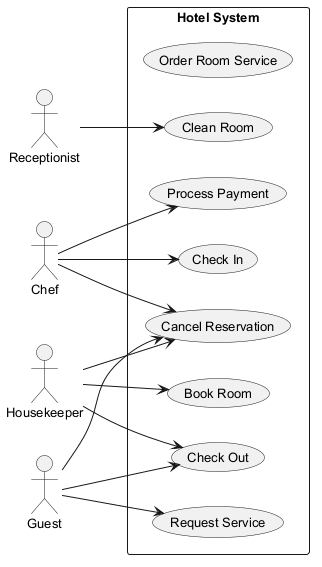

The diagram above was rendered by PlantUML. Its source (embedded in the PNG):
@startuml
skinparam defaultFontSize 13
left to right direction
actor "Receptionist" as R
actor "Chef" as C
actor "Housekeeper" as H
actor "Guest" as G
rectangle "Hotel System" {
  usecase "Order Room Service" as UC_OrderRoomService
  usecase "Check In" as UC_CheckIn
  usecase "Process Payment" as UC_ProcessPayment
  usecase "Request Service" as UC_RequestService
  usecase "Book Room" as UC_BookRoom
  usecase "Check Out" as UC_CheckOut
  usecase "Cancel Reservation" as UC_CancelReservation
  usecase "Clean Room" as UC_CleanRoom
}
R --> UC_CleanRoom
C --> UC_CancelReservation
C --> UC_CheckIn
C --> UC_ProcessPayment
H --> UC_BookRoom
H --> UC_CheckOut
H --> UC_CancelReservation
G --> UC_RequestService
G --> UC_CancelReservation
G --> UC_CheckOut
@enduml